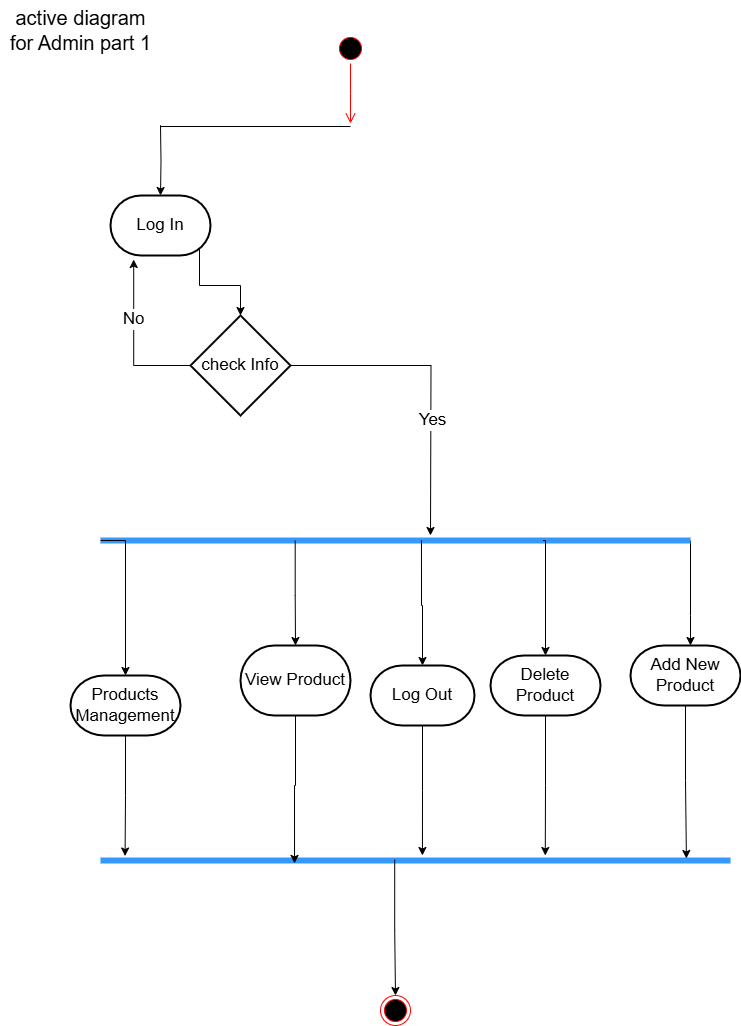

The diagram above was exported from draw.io. Its source (the exported page's mxGraphModel, read from the mxfile embedded in the PNG):
<mxGraphModel dx="1050" dy="522" grid="1" gridSize="10" guides="1" tooltips="1" connect="1" arrows="1" fold="1" page="1" pageScale="1" pageWidth="827" pageHeight="1169" math="0" shadow="0">
  <root>
    <mxCell id="0" />
    <mxCell id="1" parent="0" />
    <mxCell id="vpwVSI0sZqb5fn7sA_ET-1" value="v" style="ellipse;html=1;shape=startState;fillColor=#000000;strokeColor=#ff0000;fontSize=17;" vertex="1" parent="1">
      <mxGeometry x="395" y="68" width="30" height="30" as="geometry" />
    </mxCell>
    <mxCell id="vpwVSI0sZqb5fn7sA_ET-2" value="" style="edgeStyle=orthogonalEdgeStyle;html=1;verticalAlign=bottom;endArrow=open;endSize=8;strokeColor=#ff0000;rounded=0;fontSize=17;" edge="1" parent="1" source="vpwVSI0sZqb5fn7sA_ET-1">
      <mxGeometry relative="1" as="geometry">
        <mxPoint x="410" y="158" as="targetPoint" />
      </mxGeometry>
    </mxCell>
    <mxCell id="vpwVSI0sZqb5fn7sA_ET-3" value="" style="endArrow=none;html=1;edgeStyle=orthogonalEdgeStyle;rounded=0;fontSize=17;" edge="1" parent="1">
      <mxGeometry relative="1" as="geometry">
        <mxPoint x="220" y="160" as="sourcePoint" />
        <mxPoint x="410" y="161" as="targetPoint" />
        <Array as="points">
          <mxPoint x="220" y="161" />
        </Array>
      </mxGeometry>
    </mxCell>
    <mxCell id="vpwVSI0sZqb5fn7sA_ET-4" style="edgeStyle=orthogonalEdgeStyle;rounded=0;orthogonalLoop=1;jettySize=auto;html=1;exitX=0.5;exitY=0;exitDx=0;exitDy=0;exitPerimeter=0;entryX=0.5;entryY=0;entryDx=0;entryDy=0;entryPerimeter=0;fontSize=17;" edge="1" parent="1" target="vpwVSI0sZqb5fn7sA_ET-6">
      <mxGeometry relative="1" as="geometry">
        <mxPoint x="220" y="160" as="sourcePoint" />
      </mxGeometry>
    </mxCell>
    <mxCell id="vpwVSI0sZqb5fn7sA_ET-5" style="edgeStyle=orthogonalEdgeStyle;rounded=0;orthogonalLoop=1;jettySize=auto;html=1;exitX=0.89;exitY=0.89;exitDx=0;exitDy=0;exitPerimeter=0;fontSize=17;" edge="1" parent="1" source="vpwVSI0sZqb5fn7sA_ET-6" target="vpwVSI0sZqb5fn7sA_ET-9">
      <mxGeometry relative="1" as="geometry" />
    </mxCell>
    <mxCell id="vpwVSI0sZqb5fn7sA_ET-6" value="Log In" style="strokeWidth=2;html=1;shape=mxgraph.flowchart.terminator;whiteSpace=wrap;fontSize=17;" vertex="1" parent="1">
      <mxGeometry x="170" y="230" width="100" height="60" as="geometry" />
    </mxCell>
    <mxCell id="vpwVSI0sZqb5fn7sA_ET-7" style="edgeStyle=orthogonalEdgeStyle;rounded=0;orthogonalLoop=1;jettySize=auto;html=1;exitX=1;exitY=0.5;exitDx=0;exitDy=0;exitPerimeter=0;fontSize=17;" edge="1" parent="1" source="vpwVSI0sZqb5fn7sA_ET-9">
      <mxGeometry relative="1" as="geometry">
        <mxPoint x="490" y="570" as="targetPoint" />
      </mxGeometry>
    </mxCell>
    <mxCell id="vpwVSI0sZqb5fn7sA_ET-8" value="&lt;font&gt;Yes&lt;/font&gt;" style="edgeLabel;html=1;align=center;verticalAlign=middle;resizable=0;points=[];fontSize=17;" connectable="0" vertex="1" parent="vpwVSI0sZqb5fn7sA_ET-7">
      <mxGeometry x="0.2592" y="1" relative="1" as="geometry">
        <mxPoint as="offset" />
      </mxGeometry>
    </mxCell>
    <mxCell id="vpwVSI0sZqb5fn7sA_ET-9" value="check Info" style="strokeWidth=2;html=1;shape=mxgraph.flowchart.decision;whiteSpace=wrap;fontSize=17;" vertex="1" parent="1">
      <mxGeometry x="250" y="350" width="100" height="100" as="geometry" />
    </mxCell>
    <mxCell id="vpwVSI0sZqb5fn7sA_ET-10" style="edgeStyle=orthogonalEdgeStyle;rounded=0;orthogonalLoop=1;jettySize=auto;html=1;exitX=0;exitY=0.5;exitDx=0;exitDy=0;exitPerimeter=0;entryX=0.232;entryY=1.067;entryDx=0;entryDy=0;entryPerimeter=0;fontSize=17;" edge="1" parent="1" source="vpwVSI0sZqb5fn7sA_ET-9" target="vpwVSI0sZqb5fn7sA_ET-6">
      <mxGeometry relative="1" as="geometry" />
    </mxCell>
    <mxCell id="vpwVSI0sZqb5fn7sA_ET-11" value="&lt;span&gt;No&lt;/span&gt;" style="edgeLabel;html=1;align=center;verticalAlign=middle;resizable=0;points=[];fontSize=17;" connectable="0" vertex="1" parent="vpwVSI0sZqb5fn7sA_ET-10">
      <mxGeometry x="0.2606" y="1" relative="1" as="geometry">
        <mxPoint as="offset" />
      </mxGeometry>
    </mxCell>
    <mxCell id="vpwVSI0sZqb5fn7sA_ET-12" style="edgeStyle=orthogonalEdgeStyle;rounded=0;orthogonalLoop=1;jettySize=auto;html=1;exitX=1;exitY=0.5;exitDx=0;exitDy=0;exitPerimeter=0;fontSize=17;" edge="1" parent="1" source="vpwVSI0sZqb5fn7sA_ET-13" target="vpwVSI0sZqb5fn7sA_ET-14">
      <mxGeometry relative="1" as="geometry">
        <Array as="points">
          <mxPoint x="750" y="650" />
          <mxPoint x="750" y="650" />
        </Array>
      </mxGeometry>
    </mxCell>
    <mxCell id="vpwVSI0sZqb5fn7sA_ET-13" value="" style="shape=line;html=1;strokeWidth=6;strokeColor=#3399FF;fontSize=17;" vertex="1" parent="1">
      <mxGeometry x="160" y="570" width="590" height="10" as="geometry" />
    </mxCell>
    <mxCell id="vpwVSI0sZqb5fn7sA_ET-14" value="Add New&lt;div&gt;Product&lt;/div&gt;" style="strokeWidth=2;html=1;shape=mxgraph.flowchart.terminator;whiteSpace=wrap;fontSize=17;" vertex="1" parent="1">
      <mxGeometry x="690" y="680" width="110" height="60" as="geometry" />
    </mxCell>
    <mxCell id="vpwVSI0sZqb5fn7sA_ET-15" value="&lt;span&gt;&lt;font style=&quot;font-size: 20px;&quot;&gt;active diagram&lt;/font&gt;&lt;/span&gt;&lt;div&gt;&lt;span&gt;&lt;font style=&quot;font-size: 20px;&quot;&gt;for Admin part 1&lt;/font&gt;&lt;/span&gt;&lt;/div&gt;" style="text;html=1;align=center;verticalAlign=middle;resizable=0;points=[];autosize=1;strokeColor=none;fillColor=none;fontSize=17;" vertex="1" parent="1">
      <mxGeometry x="60" y="35" width="160" height="60" as="geometry" />
    </mxCell>
    <mxCell id="vpwVSI0sZqb5fn7sA_ET-16" value="" style="shape=line;html=1;strokeWidth=6;strokeColor=#3399FF;fontSize=17;" vertex="1" parent="1">
      <mxGeometry x="160" y="890" width="630" height="10" as="geometry" />
    </mxCell>
    <mxCell id="vpwVSI0sZqb5fn7sA_ET-17" value="" style="ellipse;html=1;shape=endState;fillColor=#000000;strokeColor=#ff0000;fontSize=17;" vertex="1" parent="1">
      <mxGeometry x="440" y="1030" width="30" height="30" as="geometry" />
    </mxCell>
    <mxCell id="vpwVSI0sZqb5fn7sA_ET-18" value="Delete&lt;div&gt;Product&lt;/div&gt;" style="strokeWidth=2;html=1;shape=mxgraph.flowchart.terminator;whiteSpace=wrap;fontSize=17;" vertex="1" parent="1">
      <mxGeometry x="550" y="690" width="110" height="60" as="geometry" />
    </mxCell>
    <mxCell id="vpwVSI0sZqb5fn7sA_ET-19" style="edgeStyle=orthogonalEdgeStyle;rounded=0;orthogonalLoop=1;jettySize=auto;html=1;exitX=0.75;exitY=0.5;exitDx=0;exitDy=0;exitPerimeter=0;entryX=0.5;entryY=0;entryDx=0;entryDy=0;entryPerimeter=0;" edge="1" parent="1" source="vpwVSI0sZqb5fn7sA_ET-13" target="vpwVSI0sZqb5fn7sA_ET-18">
      <mxGeometry relative="1" as="geometry">
        <Array as="points">
          <mxPoint x="605" y="575" />
        </Array>
      </mxGeometry>
    </mxCell>
    <mxCell id="vpwVSI0sZqb5fn7sA_ET-20" value="Log Out" style="strokeWidth=2;html=1;shape=mxgraph.flowchart.terminator;whiteSpace=wrap;fontSize=17;" vertex="1" parent="1">
      <mxGeometry x="430" y="700" width="104" height="60" as="geometry" />
    </mxCell>
    <mxCell id="vpwVSI0sZqb5fn7sA_ET-22" value="View Product" style="strokeWidth=2;html=1;shape=mxgraph.flowchart.terminator;whiteSpace=wrap;fontSize=17;" vertex="1" parent="1">
      <mxGeometry x="300" y="680" width="110" height="70" as="geometry" />
    </mxCell>
    <mxCell id="vpwVSI0sZqb5fn7sA_ET-23" style="edgeStyle=orthogonalEdgeStyle;rounded=0;orthogonalLoop=1;jettySize=auto;html=1;exitX=0.33;exitY=0.521;exitDx=0;exitDy=0;exitPerimeter=0;entryX=0.5;entryY=0;entryDx=0;entryDy=0;entryPerimeter=0;" edge="1" parent="1" source="vpwVSI0sZqb5fn7sA_ET-13" target="vpwVSI0sZqb5fn7sA_ET-22">
      <mxGeometry relative="1" as="geometry" />
    </mxCell>
    <mxCell id="vpwVSI0sZqb5fn7sA_ET-24" style="edgeStyle=orthogonalEdgeStyle;rounded=0;orthogonalLoop=1;jettySize=auto;html=1;exitX=0.5;exitY=1;exitDx=0;exitDy=0;exitPerimeter=0;entryX=0.93;entryY=0.3;entryDx=0;entryDy=0;entryPerimeter=0;" edge="1" parent="1" source="vpwVSI0sZqb5fn7sA_ET-14" target="vpwVSI0sZqb5fn7sA_ET-16">
      <mxGeometry relative="1" as="geometry" />
    </mxCell>
    <mxCell id="vpwVSI0sZqb5fn7sA_ET-25" style="edgeStyle=orthogonalEdgeStyle;rounded=0;orthogonalLoop=1;jettySize=auto;html=1;exitX=0.5;exitY=1;exitDx=0;exitDy=0;exitPerimeter=0;entryX=0.706;entryY=0;entryDx=0;entryDy=0;entryPerimeter=0;" edge="1" parent="1" source="vpwVSI0sZqb5fn7sA_ET-18" target="vpwVSI0sZqb5fn7sA_ET-16">
      <mxGeometry relative="1" as="geometry" />
    </mxCell>
    <mxCell id="vpwVSI0sZqb5fn7sA_ET-26" style="edgeStyle=orthogonalEdgeStyle;rounded=0;orthogonalLoop=1;jettySize=auto;html=1;exitX=0.467;exitY=0.423;exitDx=0;exitDy=0;entryX=0.5;entryY=0;entryDx=0;entryDy=0;exitPerimeter=0;" edge="1" parent="1" source="vpwVSI0sZqb5fn7sA_ET-16" target="vpwVSI0sZqb5fn7sA_ET-17">
      <mxGeometry relative="1" as="geometry" />
    </mxCell>
    <mxCell id="vpwVSI0sZqb5fn7sA_ET-27" value="Products&lt;div&gt;Management&lt;/div&gt;" style="strokeWidth=2;html=1;shape=mxgraph.flowchart.terminator;whiteSpace=wrap;fontSize=17;" vertex="1" parent="1">
      <mxGeometry x="130" y="710" width="110" height="60" as="geometry" />
    </mxCell>
    <mxCell id="vpwVSI0sZqb5fn7sA_ET-28" style="edgeStyle=orthogonalEdgeStyle;rounded=0;orthogonalLoop=1;jettySize=auto;html=1;exitX=0;exitY=0.5;exitDx=0;exitDy=0;exitPerimeter=0;entryX=0.5;entryY=0;entryDx=0;entryDy=0;entryPerimeter=0;" edge="1" parent="1" source="vpwVSI0sZqb5fn7sA_ET-13" target="vpwVSI0sZqb5fn7sA_ET-27">
      <mxGeometry relative="1" as="geometry">
        <Array as="points">
          <mxPoint x="185" y="575" />
        </Array>
      </mxGeometry>
    </mxCell>
    <mxCell id="vpwVSI0sZqb5fn7sA_ET-29" style="edgeStyle=orthogonalEdgeStyle;rounded=0;orthogonalLoop=1;jettySize=auto;html=1;exitX=0.5;exitY=1;exitDx=0;exitDy=0;exitPerimeter=0;entryX=0.039;entryY=0.054;entryDx=0;entryDy=0;entryPerimeter=0;" edge="1" parent="1" source="vpwVSI0sZqb5fn7sA_ET-27" target="vpwVSI0sZqb5fn7sA_ET-16">
      <mxGeometry relative="1" as="geometry" />
    </mxCell>
    <mxCell id="vpwVSI0sZqb5fn7sA_ET-30" style="edgeStyle=orthogonalEdgeStyle;rounded=0;orthogonalLoop=1;jettySize=auto;html=1;exitX=0.5;exitY=1;exitDx=0;exitDy=0;exitPerimeter=0;entryX=0.308;entryY=0.792;entryDx=0;entryDy=0;entryPerimeter=0;" edge="1" parent="1" source="vpwVSI0sZqb5fn7sA_ET-22" target="vpwVSI0sZqb5fn7sA_ET-16">
      <mxGeometry relative="1" as="geometry" />
    </mxCell>
    <mxCell id="vpwVSI0sZqb5fn7sA_ET-39" style="edgeStyle=orthogonalEdgeStyle;rounded=0;orthogonalLoop=1;jettySize=auto;html=1;exitX=0.544;exitY=0.48;exitDx=0;exitDy=0;exitPerimeter=0;entryX=0.5;entryY=0;entryDx=0;entryDy=0;entryPerimeter=0;" edge="1" parent="1" source="vpwVSI0sZqb5fn7sA_ET-13" target="vpwVSI0sZqb5fn7sA_ET-20">
      <mxGeometry relative="1" as="geometry" />
    </mxCell>
    <mxCell id="vpwVSI0sZqb5fn7sA_ET-40" style="edgeStyle=orthogonalEdgeStyle;rounded=0;orthogonalLoop=1;jettySize=auto;html=1;exitX=0.5;exitY=1;exitDx=0;exitDy=0;exitPerimeter=0;entryX=0.511;entryY=0;entryDx=0;entryDy=0;entryPerimeter=0;" edge="1" parent="1" source="vpwVSI0sZqb5fn7sA_ET-20" target="vpwVSI0sZqb5fn7sA_ET-16">
      <mxGeometry relative="1" as="geometry" />
    </mxCell>
  </root>
</mxGraphModel>